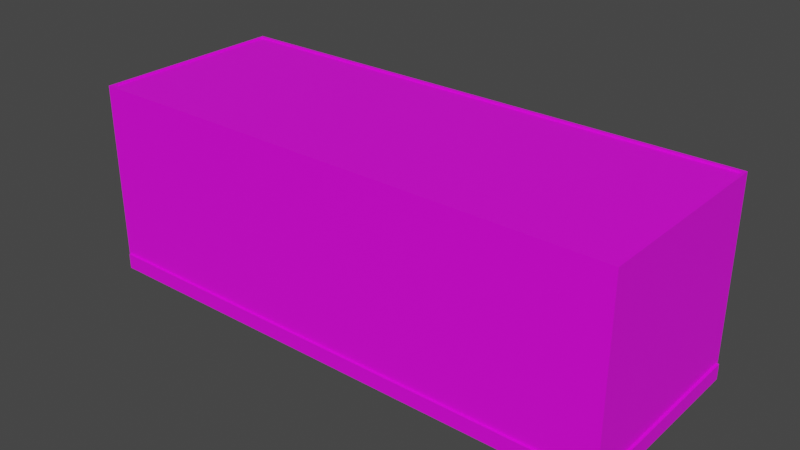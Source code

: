 # Source: konteyner004.blend  (saved by Blender 3.6.13; exported with 4.5.12 LTS)
import bpy
from mathutils import Matrix  # noqa: F401  (used for matrix-valued properties, if any)

bpy.ops.wm.read_factory_settings(use_empty=True)
scene = bpy.context.scene
scene.name = 'Scene'

# ---- collections
col_collection = bpy.data.collections.new('Collection'); scene.collection.children.link(col_collection)

# ---- images (referenced by path relative to the original .blend; pixels are not part of the script)
import os
ASSET_DIR = os.environ.get("B2B_ASSET_DIR", "")  # directory of the original .blend (textures are referenced by path, not embedded)
HERE = os.path.dirname(os.path.abspath(__file__))  # packed textures are extracted next to this script under _unpacked/

def load_image(name, relpath, width, height, colorspace="sRGB"):
    """Load a texture the original file referenced (path relative to the .blend, or extracted next to this script)."""
    p = next((c for c in (os.path.join(HERE, relpath), os.path.join(ASSET_DIR, relpath)) if relpath and os.path.exists(c)), "")
    if p:
        img = bpy.data.images.load(p, check_existing=True)
        img.name = name
    else:  # same state as the original file: an image datablock whose file is absent (Cycles renders it pink)
        img = bpy.data.images.new(name, width, height)
        img.source = "FILE"
        img.filepath = "//" + (relpath or name)
    img.colorspace_settings.name = colorspace
    return img
img_koneyner005_png = load_image('koneyner005.png', 'koneyner005.png', 1024, 1024, 'sRGB')

# ---- materials (node trees are filled in below, after node groups)
mat_stena = bpy.data.materials.new('stena')
mat_stena.use_transparent_shadow = False

# ---- material node trees
mat_stena.use_nodes = True; mat_stena.node_tree.nodes.clear()
_N = mat_stena.node_tree.nodes; _L = mat_stena.node_tree.links
n0 = _N.new('ShaderNodeBsdfPrincipled'); n0.name = 'Principled BSDF'; n0.location = (10, 300)
n0.distribution = 'GGX'
n0.subsurface_method = 'RANDOM_WALK_SKIN'
n0.inputs[3].default_value = 1.45
n0.inputs[27].default_value = (0.0, 0.0, 0.0, 1.0)
n0.inputs[28].default_value = 1.0
n1 = _N.new('ShaderNodeOutputMaterial'); n1.name = 'Material Output'; n1.location = (300, 300)
n2 = _N.new('ShaderNodeTexImage'); n2.name = 'Image Texture'; n2.location = (-344, 224)
n2.image = img_koneyner005_png
_L.new(n0.outputs[0], n1.inputs[0])
_L.new(n2.outputs[0], n0.inputs[0])
n1.is_active_output = True

# ---- world
world_world = bpy.data.worlds.new('World'); scene.world = world_world
world_world.use_nodes = True; world_world.node_tree.nodes.clear()
_N = world_world.node_tree.nodes; _L = world_world.node_tree.links
n0 = _N.new('ShaderNodeOutputWorld'); n0.name = 'World Output'; n0.location = (300, 300)
n1 = _N.new('ShaderNodeBackground'); n1.name = 'Background'; n1.location = (10, 300)
n1.inputs[0].default_value = (0.05088, 0.05088, 0.05088, 1.0)
_L.new(n1.outputs[0], n0.inputs[0])
n0.is_active_output = True
world_world.color = (0.05088, 0.05088, 0.05088)
world_world.use_sun_shadow = False
world_world.sun_shadow_jitter_overblur = 0.0

# ---- meshes
me_cube_001 = bpy.data.meshes.new('Cube.001')
me_cube_001.from_pydata([(-1.0, -1.0, -1.0), (-1.0, -1.0, 1.0), (-1.0, 1.0, -1.0), (-1.0, 1.0, 1.0), (1.0, -1.0, -1.0), (1.0, -1.0, 1.0), (1.0, 1.0, -1.0), (1.0, 1.0, 1.0), (-1.0, -1.0, 1.122), (-1.0, 1.0, 1.122), (1.0, 1.0, 1.122), (1.0, -1.0, 1.122), (-1.0, -1.0, -0.8288), (-1.0, 1.0, -0.8288), (1.0, 1.0, -0.8288), (1.0, -1.0, -0.8288), (0.9883, 1.0, -1.0), (0.9883, 1.0, 1.0), (0.9883, -1.0, -1.0), (0.9883, -1.0, 1.0), (0.9883, 1.0, 1.122), (0.9883, -1.0, 1.122), (0.9883, -1.0, -0.8288), (0.9883, 1.0, -0.8288), (-0.9922, 1.0, -1.0), (-0.9922, -1.0, 1.0), (-0.9922, -1.0, 1.122), (-0.9922, -1.0, -0.8288), (-0.9922, 1.0, 1.0), (-0.9922, -1.0, -1.0), (-0.9922, 1.0, 1.122), (-0.9922, 1.0, -0.8288), (-1.0, -0.9559, -1.0), (-1.0, -0.9559, 1.0), (1.0, -0.9559, -1.0), (1.0, -0.9559, 1.0), (-1.0, -0.9559, 1.122), (1.0, -0.9559, 1.122), (1.0, -0.9559, -0.8288), (-1.0, -0.9559, -0.8288), (0.9883, -0.9559, 1.122), (0.9883, -0.9559, -1.0), (-0.9922, -0.9559, -1.0), (-0.9922, -0.9559, 1.122), (-1.0, 0.9709, 1.0), (1.0, 0.9709, -1.0), (-1.0, 0.9709, 1.122), (-1.0, 0.9709, -0.8288), (-1.0, 0.9709, -1.0), (1.0, 0.9709, 1.0), (1.0, 0.9709, 1.122), (1.0, 0.9709, -0.8288), (0.9883, 0.9709, 1.122), (0.9883, 0.9709, -1.0), (-0.9922, 0.9709, -1.0), (-0.9922, 0.9709, 1.122), (-1.0, 0.9709, 1.141), (-1.0, 1.0, 1.141), (0.9883, 1.0, 1.141), (1.0, 1.0, 1.141), (1.0, -0.9559, 1.141), (1.0, -1.0, 1.141), (-0.9922, -1.0, 1.141), (-1.0, -1.0, 1.141), (-0.9922, 1.0, 1.141), (0.9883, -1.0, 1.141), (0.9883, -0.9559, 1.141), (-0.9922, -0.9559, 1.141), (-1.0, -0.9559, 1.141), (1.0, 0.9709, 1.141), (0.9883, 0.9709, 1.141), (-0.9922, 0.9709, 1.141), (-0.9922, 1.031, -0.8288), (0.9883, 1.031, -0.8288), (0.9883, 1.031, -1.0), (-0.9922, 1.031, -1.0), (-0.9922, -1.022, -1.0), (0.9883, -1.022, -1.0), (0.9883, -1.022, -0.8288), (-0.9922, -1.022, -0.8288), (-1.006, 0.9709, -1.0), (-1.006, -0.9559, -1.0), (-1.006, -0.9559, -0.8288), (-1.006, 0.9709, -0.8288), (1.009, 0.9709, -0.8288), (1.009, -0.9559, -0.8288), (1.009, -0.9559, -1.0), (1.009, 0.9709, -1.0)], [], [(47, 44, 3, 13), (23, 17, 7, 14), (38, 35, 5, 15), (27, 25, 1, 12), (41, 34, 4, 18), (33, 1, 8, 36), (10, 20, 58, 59), (19, 5, 11, 21), (28, 3, 9, 30), (49, 7, 10, 50), (29, 27, 12, 0), (34, 38, 15, 4), (16, 23, 14, 6), (48, 47, 13, 2), (23, 16, 74, 73), (4, 15, 22, 18), (7, 17, 20, 10), (25, 19, 21, 26), (30, 9, 57, 64), (42, 41, 18, 29), (15, 5, 19, 22), (31, 28, 17, 23), (13, 3, 28, 31), (32, 42, 29, 0), (1, 25, 26, 8), (2, 13, 31, 24), (22, 27, 79, 78), (17, 28, 30, 20), (40, 43, 67, 66), (22, 19, 25, 27), (52, 55, 43, 40), (48, 54, 42, 32), (54, 53, 41, 42), (36, 8, 63, 68), (0, 12, 39, 32), (45, 51, 84, 87), (5, 35, 37, 11), (9, 46, 56, 57), (44, 33, 36, 46), (53, 45, 34, 41), (51, 49, 35, 38), (12, 1, 33, 39), (14, 7, 49, 51), (16, 6, 45, 53), (3, 44, 46, 9), (46, 36, 68, 56), (6, 14, 51, 45), (43, 55, 71, 67), (24, 16, 53, 54), (2, 24, 54, 48), (21, 11, 61, 65), (48, 32, 81, 80), (35, 49, 50, 37), (39, 33, 44, 47), (67, 68, 63, 62), (60, 66, 65, 61), (66, 67, 62, 65), (69, 70, 66, 60), (71, 56, 68, 67), (64, 57, 56, 71), (59, 58, 70, 69), (58, 64, 71, 70), (37, 50, 69, 60), (11, 37, 60, 61), (8, 26, 62, 63), (55, 52, 70, 71), (50, 10, 59, 69), (52, 40, 66, 70), (26, 21, 65, 62), (20, 30, 64, 58), (75, 72, 73, 74), (31, 23, 73, 72), (16, 24, 75, 74), (24, 31, 72, 75), (77, 78, 79, 76), (27, 29, 76, 79), (29, 18, 77, 76), (18, 22, 78, 77), (81, 82, 83, 80), (32, 39, 82, 81), (39, 47, 83, 82), (47, 48, 80, 83), (87, 84, 85, 86), (34, 45, 87, 86), (51, 38, 85, 84), (38, 34, 86, 85)])
_uv = me_cube_001.uv_layers.new(name='UVMap')
_uv.uv.foreach_set('vector', [0.5433, 0.007281, 0.3542, 0.007281, 0.3542, -1.786e-08, 0.5433, -3.275e-08, 0.7646, 0.002933, 0.5756, 0.002933, 0.5756, -5.486e-09, 0.7646, -2.037e-08, 0.3964, 0.7445, 0.625, 0.7445, 0.625, 0.75, 0.3964, 0.75, 0.5433, 0.502, 0.3542, 0.502, 0.3542, 0.5, 0.5433, 0.5, 0.1343, 0.4985, 0.1343, 0.5015, 0.1297, 0.5015, 0.1297, 0.4985, 0.3542, 0.489, 0.3542, 0.5, 0.3416, 0.5, 0.3416, 0.489, 0.563, -4.493e-09, 0.563, 0.002933, 0.561, 0.002933, 0.561, -4.337e-09, 0.3542, 0.9971, 0.3542, 1.0, 0.3416, 1.0, 0.3416, 0.9971, 0.5756, 0.498, 0.5756, 0.5, 0.563, 0.5, 0.563, 0.498, 0.625, 0.5036, 0.625, 0.5, 0.625, 0.5, 0.625, 0.5036, 0.561, 0.502, 0.5433, 0.502, 0.5433, 0.5, 0.561, 0.5, 0.375, 0.7445, 0.3964, 0.7445, 0.3964, 0.75, 0.375, 0.75, 0.7823, 0.002933, 0.7646, 0.002933, 0.7646, -2.037e-08, 0.7823, -2.177e-08, 0.561, 0.007281, 0.5433, 0.007281, 0.5433, -3.275e-08, 0.561, -3.414e-08, 0.3964, 0.4985, 0.375, 0.4985, 0.375, 0.4985, 0.3964, 0.4985, 0.375, 0.75, 0.3964, 0.75, 0.3964, 0.7515, 0.375, 0.7515, 0.5756, -5.486e-09, 0.5756, 0.002933, 0.563, 0.002933, 0.563, -4.493e-09, 0.0006508, 0.9809, 0.9987, 0.979, 0.9985, 0.9959, 0.0004523, 0.9978, 0.563, 0.498, 0.563, 0.5, 0.561, 0.5, 0.561, 0.498, 0.1343, 0.003405, 0.1343, 0.4985, 0.1297, 0.4985, 0.1297, 0.003405, 0.5433, 1.0, 0.3542, 1.0, 0.3542, 0.9971, 0.5433, 0.9971, 1.001, 0.7249, 1.002, 0.9795, 0.0009292, 0.9869, 0.003243, 0.7215, 0.7646, 0.5, 0.5756, 0.5, 0.5756, 0.498, 0.7646, 0.498, 0.1343, 0.001452, 0.1343, 0.003405, 0.1297, 0.003405, 0.1297, 0.001452, 0.3542, 0.5, 0.3542, 0.502, 0.3416, 0.502, 0.3416, 0.5, 0.7823, 0.5, 0.7646, 0.5, 0.7646, 0.498, 0.7823, 0.498, 0.8231, 4.82e-09, 0.8231, 0.4951, 0.8209, 0.4951, 0.8209, 4.997e-09, 0.0009292, 0.9869, 1.002, 0.9795, 1.002, 0.9964, 0.0009291, 1.004, 0.8251, 4.664e-09, 0.8251, 0.4951, 0.8231, 0.4951, 0.8231, 4.82e-09, 0.9998, 0.7052, 0.9987, 0.979, 0.0006508, 0.9809, 0.00246, 0.6986, 0.8951, 0.9944, 0.1563, 0.9971, 0.1553, 0.6845, 0.8916, 0.6818, 0.3335, 0.001452, 0.3335, 0.003405, 0.1343, 0.003405, 0.1343, 0.001452, 0.3335, 0.003405, 0.3335, 0.4985, 0.1343, 0.4985, 0.1343, 0.003405, 0.3416, 0.489, 0.3416, 0.5, 0.3397, 0.5, 0.3397, 0.489, 0.561, 0.5, 0.5433, 0.5, 0.5433, 0.489, 0.561, 0.489, 0.375, 0.5036, 0.3964, 0.5036, 0.3964, 0.5036, 0.375, 0.5036, 0.625, 0.75, 0.625, 0.7445, 0.625, 0.7445, 0.625, 0.75, 0.3416, -1.686e-08, 0.3416, 0.007281, 0.3397, 0.007281, 0.3397, -1.671e-08, 0.1458, 0.9798, 0.5384, 0.9791, 0.5384, 0.996, 0.1458, 0.9967, 0.3335, 0.4985, 0.3335, 0.5015, 0.1343, 0.5015, 0.1343, 0.4985, 0.1639, 0.9478, 0.1659, 0.7085, 0.5581, 0.7056, 0.5561, 0.9449, 0.5433, 0.5, 0.3542, 0.5, 0.3542, 0.489, 0.5433, 0.489, 0.3267, 0.8444, 0.3267, 0.5038, 0.3307, 0.5038, 0.3307, 0.8444, 0.3365, 0.4985, 0.3365, 0.5015, 0.3335, 0.5015, 0.3335, 0.4985, 0.3542, -1.786e-08, 0.3542, 0.007281, 0.3416, 0.007281, 0.3416, -1.686e-08, 0.3416, 0.007281, 0.3416, 0.489, 0.3397, 0.489, 0.3397, 0.007281, 0.375, 0.5, 0.3964, 0.5, 0.3964, 0.5036, 0.375, 0.5036, 0.874, 0.7445, 0.874, 0.5036, 0.874, 0.5036, 0.874, 0.7445, 0.3365, 0.003405, 0.3365, 0.4985, 0.3335, 0.4985, 0.3335, 0.003405, 0.3365, 0.001452, 0.3365, 0.003405, 0.3335, 0.003405, 0.3335, 0.001452, 0.3416, 0.9971, 0.3416, 1.0, 0.3397, 1.0, 0.3397, 0.9971, 0.3335, 0.001452, 0.1343, 0.001452, 0.1343, -3.034e-08, 0.3335, -4.602e-08, 0.5581, 0.7056, 0.1659, 0.7085, 0.1658, 0.6734, 0.5581, 0.6705, 0.5361, 0.6987, 0.5384, 0.9791, 0.1458, 0.9798, 0.1435, 0.6994, 0.5656, 0.998, 0.5656, 1.0, 0.561, 1.0, 0.561, 0.998, 0.5656, 0.5, 0.5656, 0.5029, 0.561, 0.5029, 0.561, 0.5, 0.5656, 0.5029, 0.5656, 0.998, 0.561, 0.998, 0.561, 0.5029, 0.7647, 0.5, 0.7647, 0.5029, 0.5656, 0.5029, 0.5656, 0.5, 0.7647, 0.998, 0.7647, 1.0, 0.5656, 1.0, 0.5656, 0.998, 0.7677, 0.998, 0.7677, 1.0, 0.7647, 1.0, 0.7647, 0.998, 0.7677, 0.5, 0.7677, 0.5029, 0.7647, 0.5029, 0.7647, 0.5, 0.7677, 0.5029, 0.7677, 0.998, 0.7647, 0.998, 0.7647, 0.5029, 0.625, 0.7445, 0.625, 0.5036, 0.625, 0.5036, 0.625, 0.7445, 0.625, 0.75, 0.625, 0.7445, 0.625, 0.7445, 0.625, 0.75, 0.3416, 0.5, 0.3416, 0.502, 0.3397, 0.502, 0.3397, 0.5, 0.8271, 4.508e-09, 0.8271, 0.4951, 0.8251, 0.4951, 0.8251, 4.664e-09, 0.625, 0.5036, 0.625, 0.5, 0.625, 0.5, 0.625, 0.5036, 0.8291, 0.4817, 0.8291, 0.9634, 0.8271, 0.9634, 0.8271, 0.4817, 0.3416, 0.502, 0.3416, 0.9971, 0.3397, 0.9971, 0.3397, 0.502, 0.563, 0.002933, 0.563, 0.498, 0.561, 0.498, 0.561, 0.002933, 1.001, 0.6673, 1.001, 0.7254, 0.002731, 0.7209, 0.001058, 0.674, 0.8177, 0.4951, 0.8177, -9.655e-09, 0.8209, -9.904e-09, 0.8209, 0.4951, 0.3365, 0.4985, 0.3365, 0.003405, 0.3397, 0.003405, 0.3397, 0.4985, 0.3307, 0.5357, 0.3307, 0.5038, 0.335, 0.5038, 0.335, 0.5357, 1.0, 0.6725, 0.9998, 0.7052, 0.002357, 0.6989, 0.003288, 0.6659, 0.3397, 0.5038, 0.3397, 0.5357, 0.3366, 0.5357, 0.3366, 0.5038, 0.1297, 0.003405, 0.1297, 0.4985, 0.1275, 0.4985, 0.1275, 0.003405, 0.375, 0.7515, 0.3964, 0.7515, 0.3964, 0.7515, 0.375, 0.7515, 0.5346, 0.6748, 0.5347, 0.6986, 0.1421, 0.6993, 0.142, 0.6756, 0.335, 0.5357, 0.335, 0.5038, 0.3358, 0.5038, 0.3358, 0.5357, 0.7685, 0.5, 0.7685, 0.8589, 0.7677, 0.8589, 0.7677, 0.5, 0.3366, 0.5038, 0.3366, 0.5357, 0.3358, 0.5357, 0.3358, 0.5038, 0.164, 0.9972, 0.1639, 0.9478, 0.5561, 0.9449, 0.5562, 0.9942, 0.1343, 0.5015, 0.3335, 0.5015, 0.3335, 0.5038, 0.1343, 0.5038, 0.3964, 0.5036, 0.3964, 0.7445, 0.3964, 0.7445, 0.3964, 0.5036, 0.3964, 0.7445, 0.375, 0.7445, 0.375, 0.7445, 0.3964, 0.7445])
me_cube_001.materials.append(mat_stena)
me_cube_001.update()

# ---- objects
ob_cube = bpy.data.objects.new('Cube', me_cube_001)

# ---- transforms, parenting, visibility, modifiers, constraints
ob_cube.location = (-0.6716, 1.845, 2.925)
ob_cube.scale = (6.0, 2.2, 2.0)

# ---- collection membership
col_collection.objects.link(ob_cube)

# ---- scene / render settings (as saved in the file)
scene.frame_start = 1; scene.frame_end = 250; scene.frame_set(1)
scene.render.engine = 'BLENDER_EEVEE_NEXT'
scene.cycles.sampling_pattern = 'TABULATED_SOBOL'
scene.view_settings.view_transform = 'Filmic'
bpy.context.view_layer.update()

# ---- added for rendering (the .blend has no active camera and no usable light): camera, sun
cam_auto = bpy.data.cameras.new('AutoCamera')
cam_auto.lens = 50.0
cam_auto.sensor_width = 36.0
cam_auto.clip_end = 1000.0
ob_auto_camera = bpy.data.objects.new('AutoCamera', cam_auto)
scene.collection.objects.link(ob_auto_camera)
ob_auto_camera.location = (11.9204, -13.2434, 13.1309)
ob_auto_camera.rotation_euler = (1.09748, -7.21219e-08, 0.694738)
scene.camera = ob_auto_camera
light_auto_sun = bpy.data.lights.new('AutoSun', 'SUN')
light_auto_sun.energy = 3.0
light_auto_sun.angle = 0.0523599
ob_auto_sun = bpy.data.objects.new('AutoSun', light_auto_sun)
scene.collection.objects.link(ob_auto_sun)
ob_auto_sun.rotation_euler = (0.872665, 0.174533, 0.523599)
bpy.context.view_layer.update()
